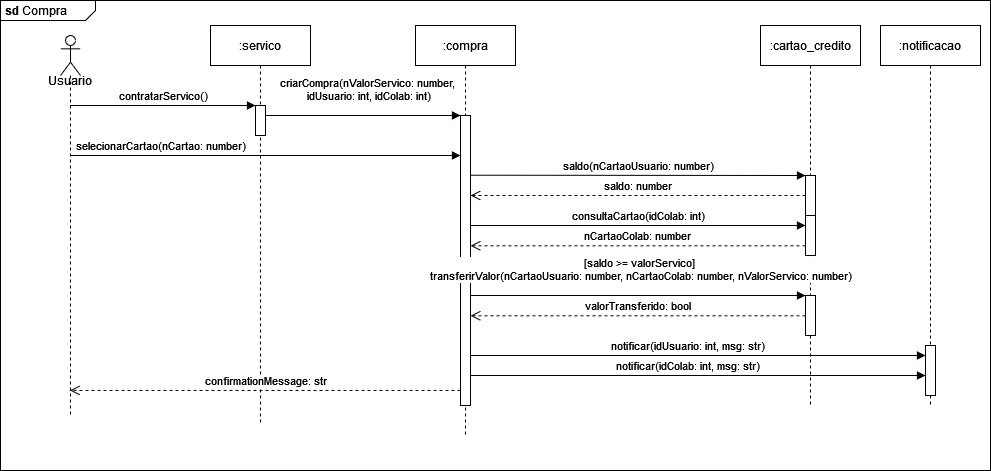

The diagram above was exported from draw.io. Its source (the exported page's mxGraphModel, read from the mxfile embedded in the PNG):
<mxGraphModel dx="1039" dy="528" grid="1" gridSize="10" guides="1" tooltips="1" connect="1" arrows="1" fold="1" page="1" pageScale="1" pageWidth="850" pageHeight="1100" math="0" shadow="0">
  <root>
    <mxCell id="0" />
    <mxCell id="1" parent="0" />
    <mxCell id="w-0Neml-zDanBrWMurLR-33" value="&lt;p style=&quot;margin:0px;margin-top:4px;margin-left:5px;text-align:left;&quot;&gt;&lt;b&gt;sd&lt;/b&gt; Compra&lt;br&gt;&lt;/p&gt;" style="html=1;shape=mxgraph.sysml.package;overflow=fill;labelX=95;align=left;spacingLeft=5;verticalAlign=top;spacingTop=-3;" parent="1" vertex="1">
      <mxGeometry x="10" y="15" width="990" height="470" as="geometry" />
    </mxCell>
    <mxCell id="aM9ryv3xv72pqoxQDRHE-5" value=":servico" style="shape=umlLifeline;perimeter=lifelinePerimeter;whiteSpace=wrap;html=1;container=0;dropTarget=0;collapsible=0;recursiveResize=0;outlineConnect=0;portConstraint=eastwest;newEdgeStyle={&quot;edgeStyle&quot;:&quot;elbowEdgeStyle&quot;,&quot;elbow&quot;:&quot;vertical&quot;,&quot;curved&quot;:0,&quot;rounded&quot;:0};" parent="1" vertex="1">
      <mxGeometry x="220" y="40" width="100" height="400" as="geometry" />
    </mxCell>
    <mxCell id="aM9ryv3xv72pqoxQDRHE-6" value="" style="html=1;points=[];perimeter=orthogonalPerimeter;outlineConnect=0;targetShapes=umlLifeline;portConstraint=eastwest;newEdgeStyle={&quot;edgeStyle&quot;:&quot;elbowEdgeStyle&quot;,&quot;elbow&quot;:&quot;vertical&quot;,&quot;curved&quot;:0,&quot;rounded&quot;:0};" parent="aM9ryv3xv72pqoxQDRHE-5" vertex="1">
      <mxGeometry x="45" y="80" width="10" height="30" as="geometry" />
    </mxCell>
    <mxCell id="aM9ryv3xv72pqoxQDRHE-7" value="&lt;div&gt;contratarServico()&lt;/div&gt;" style="html=1;verticalAlign=bottom;endArrow=block;edgeStyle=elbowEdgeStyle;elbow=vertical;curved=0;rounded=0;" parent="1" source="w-0Neml-zDanBrWMurLR-34" target="aM9ryv3xv72pqoxQDRHE-6" edge="1">
      <mxGeometry relative="1" as="geometry">
        <mxPoint x="95" y="120" as="sourcePoint" />
        <Array as="points">
          <mxPoint x="180" y="120" />
        </Array>
      </mxGeometry>
    </mxCell>
    <mxCell id="w-0Neml-zDanBrWMurLR-2" value="&lt;div&gt;:compra&lt;/div&gt;" style="shape=umlLifeline;perimeter=lifelinePerimeter;whiteSpace=wrap;html=1;container=0;dropTarget=0;collapsible=0;recursiveResize=0;outlineConnect=0;portConstraint=eastwest;newEdgeStyle={&quot;edgeStyle&quot;:&quot;elbowEdgeStyle&quot;,&quot;elbow&quot;:&quot;vertical&quot;,&quot;curved&quot;:0,&quot;rounded&quot;:0};" parent="1" vertex="1">
      <mxGeometry x="425" y="40" width="100" height="410" as="geometry" />
    </mxCell>
    <mxCell id="w-0Neml-zDanBrWMurLR-3" value="" style="html=1;points=[];perimeter=orthogonalPerimeter;outlineConnect=0;targetShapes=umlLifeline;portConstraint=eastwest;newEdgeStyle={&quot;edgeStyle&quot;:&quot;elbowEdgeStyle&quot;,&quot;elbow&quot;:&quot;vertical&quot;,&quot;curved&quot;:0,&quot;rounded&quot;:0};" parent="w-0Neml-zDanBrWMurLR-2" vertex="1">
      <mxGeometry x="45" y="90" width="10" height="290" as="geometry" />
    </mxCell>
    <mxCell id="w-0Neml-zDanBrWMurLR-12" value="&lt;div&gt;criarCompra(nValorServico: number,&amp;nbsp;&lt;/div&gt;&lt;div&gt;idUsuario: int, idColab: int)&lt;/div&gt;" style="html=1;verticalAlign=bottom;endArrow=block;edgeStyle=elbowEdgeStyle;elbow=vertical;curved=0;rounded=0;" parent="1" source="aM9ryv3xv72pqoxQDRHE-6" target="w-0Neml-zDanBrWMurLR-3" edge="1">
      <mxGeometry x="0.0556" y="10" relative="1" as="geometry">
        <mxPoint x="280" y="130" as="sourcePoint" />
        <Array as="points">
          <mxPoint x="365" y="130" />
        </Array>
        <mxPoint x="450" y="130" as="targetPoint" />
        <mxPoint as="offset" />
      </mxGeometry>
    </mxCell>
    <mxCell id="w-0Neml-zDanBrWMurLR-13" value="&lt;div&gt;:cartao_credito&lt;/div&gt;" style="shape=umlLifeline;perimeter=lifelinePerimeter;whiteSpace=wrap;html=1;container=0;dropTarget=0;collapsible=0;recursiveResize=0;outlineConnect=0;portConstraint=eastwest;newEdgeStyle={&quot;edgeStyle&quot;:&quot;elbowEdgeStyle&quot;,&quot;elbow&quot;:&quot;vertical&quot;,&quot;curved&quot;:0,&quot;rounded&quot;:0};" parent="1" vertex="1">
      <mxGeometry x="770" y="40" width="100" height="380" as="geometry" />
    </mxCell>
    <mxCell id="w-0Neml-zDanBrWMurLR-14" value="" style="html=1;points=[];perimeter=orthogonalPerimeter;outlineConnect=0;targetShapes=umlLifeline;portConstraint=eastwest;newEdgeStyle={&quot;edgeStyle&quot;:&quot;elbowEdgeStyle&quot;,&quot;elbow&quot;:&quot;vertical&quot;,&quot;curved&quot;:0,&quot;rounded&quot;:0};" parent="w-0Neml-zDanBrWMurLR-13" vertex="1">
      <mxGeometry x="45" y="150" width="10" height="40" as="geometry" />
    </mxCell>
    <mxCell id="w-0Neml-zDanBrWMurLR-30" value="" style="html=1;points=[];perimeter=orthogonalPerimeter;outlineConnect=0;targetShapes=umlLifeline;portConstraint=eastwest;newEdgeStyle={&quot;edgeStyle&quot;:&quot;elbowEdgeStyle&quot;,&quot;elbow&quot;:&quot;vertical&quot;,&quot;curved&quot;:0,&quot;rounded&quot;:0};" parent="w-0Neml-zDanBrWMurLR-13" vertex="1">
      <mxGeometry x="45" y="270" width="10" height="40" as="geometry" />
    </mxCell>
    <mxCell id="w-0Neml-zDanBrWMurLR-15" value="saldo(nCartaoUsuario: number)" style="html=1;verticalAlign=bottom;endArrow=block;edgeStyle=elbowEdgeStyle;elbow=vertical;curved=0;rounded=0;" parent="1" target="w-0Neml-zDanBrWMurLR-14" edge="1">
      <mxGeometry relative="1" as="geometry">
        <mxPoint x="480" y="189.71" as="sourcePoint" />
        <Array as="points">
          <mxPoint x="820" y="190" />
        </Array>
        <mxPoint x="810" y="190" as="targetPoint" />
      </mxGeometry>
    </mxCell>
    <mxCell id="w-0Neml-zDanBrWMurLR-16" value="saldo: number" style="html=1;verticalAlign=bottom;endArrow=open;dashed=1;endSize=8;curved=0;rounded=0;" parent="1" source="w-0Neml-zDanBrWMurLR-14" edge="1">
      <mxGeometry relative="1" as="geometry">
        <mxPoint x="810" y="210" as="sourcePoint" />
        <mxPoint x="480" y="210" as="targetPoint" />
      </mxGeometry>
    </mxCell>
    <mxCell id="w-0Neml-zDanBrWMurLR-17" value="&lt;div&gt;[saldo &amp;gt;= valorServico]&amp;nbsp;&lt;/div&gt;&lt;div&gt;transferirValor(nCartaoUsuario: number, nCartaoColab: number, nValorServico: number)&lt;/div&gt;" style="html=1;verticalAlign=bottom;endArrow=block;edgeStyle=elbowEdgeStyle;elbow=vertical;curved=0;rounded=0;" parent="1" edge="1">
      <mxGeometry x="0.0704" y="10" relative="1" as="geometry">
        <mxPoint x="480" y="290" as="sourcePoint" />
        <Array as="points">
          <mxPoint x="700" y="310" />
          <mxPoint x="570" y="290" />
        </Array>
        <mxPoint x="815" y="310" as="targetPoint" />
        <mxPoint as="offset" />
      </mxGeometry>
    </mxCell>
    <mxCell id="w-0Neml-zDanBrWMurLR-21" value="consultaCartao(idColab: int)" style="html=1;verticalAlign=bottom;endArrow=block;edgeStyle=elbowEdgeStyle;elbow=vertical;curved=0;rounded=0;" parent="1" target="w-0Neml-zDanBrWMurLR-28" edge="1">
      <mxGeometry relative="1" as="geometry">
        <mxPoint x="480" y="240" as="sourcePoint" />
        <Array as="points">
          <mxPoint x="550" y="240" />
        </Array>
        <mxPoint x="810" y="240" as="targetPoint" />
      </mxGeometry>
    </mxCell>
    <mxCell id="w-0Neml-zDanBrWMurLR-22" value="nCartaoColab: number" style="html=1;verticalAlign=bottom;endArrow=open;dashed=1;endSize=8;curved=0;rounded=0;" parent="1" source="w-0Neml-zDanBrWMurLR-28" edge="1">
      <mxGeometry relative="1" as="geometry">
        <mxPoint x="820" y="260" as="sourcePoint" />
        <mxPoint x="480" y="260.28999999999996" as="targetPoint" />
      </mxGeometry>
    </mxCell>
    <mxCell id="w-0Neml-zDanBrWMurLR-23" value="valorTransferido: bool" style="html=1;verticalAlign=bottom;endArrow=open;dashed=1;endSize=8;curved=0;rounded=0;" parent="1" source="w-0Neml-zDanBrWMurLR-30" edge="1">
      <mxGeometry relative="1" as="geometry">
        <mxPoint x="810" y="330" as="sourcePoint" />
        <mxPoint x="480" y="330.28999999999996" as="targetPoint" />
      </mxGeometry>
    </mxCell>
    <mxCell id="w-0Neml-zDanBrWMurLR-24" value=":notificacao" style="shape=umlLifeline;perimeter=lifelinePerimeter;whiteSpace=wrap;html=1;container=0;dropTarget=0;collapsible=0;recursiveResize=0;outlineConnect=0;portConstraint=eastwest;newEdgeStyle={&quot;edgeStyle&quot;:&quot;elbowEdgeStyle&quot;,&quot;elbow&quot;:&quot;vertical&quot;,&quot;curved&quot;:0,&quot;rounded&quot;:0};" parent="1" vertex="1">
      <mxGeometry x="890" y="40" width="100" height="380" as="geometry" />
    </mxCell>
    <mxCell id="w-0Neml-zDanBrWMurLR-25" value="" style="html=1;points=[];perimeter=orthogonalPerimeter;outlineConnect=0;targetShapes=umlLifeline;portConstraint=eastwest;newEdgeStyle={&quot;edgeStyle&quot;:&quot;elbowEdgeStyle&quot;,&quot;elbow&quot;:&quot;vertical&quot;,&quot;curved&quot;:0,&quot;rounded&quot;:0};" parent="w-0Neml-zDanBrWMurLR-24" vertex="1">
      <mxGeometry x="45" y="320" width="10" height="50" as="geometry" />
    </mxCell>
    <mxCell id="w-0Neml-zDanBrWMurLR-26" value="&lt;div&gt;notificar(idUsuario: int, msg: str)&lt;br&gt;&lt;/div&gt;" style="html=1;verticalAlign=bottom;endArrow=block;edgeStyle=elbowEdgeStyle;elbow=vertical;curved=0;rounded=0;" parent="1" target="w-0Neml-zDanBrWMurLR-25" edge="1">
      <mxGeometry x="-0.0017" relative="1" as="geometry">
        <mxPoint x="480" y="350" as="sourcePoint" />
        <Array as="points">
          <mxPoint x="700" y="370" />
          <mxPoint x="570" y="350" />
        </Array>
        <mxPoint x="930" y="370" as="targetPoint" />
        <mxPoint as="offset" />
      </mxGeometry>
    </mxCell>
    <mxCell id="w-0Neml-zDanBrWMurLR-27" value="&lt;div&gt;notificar(idColab: int, msg: str)&lt;br&gt;&lt;/div&gt;" style="html=1;verticalAlign=bottom;endArrow=block;edgeStyle=elbowEdgeStyle;elbow=vertical;curved=0;rounded=0;" parent="1" target="w-0Neml-zDanBrWMurLR-25" edge="1">
      <mxGeometry x="-0.0017" relative="1" as="geometry">
        <mxPoint x="480" y="370" as="sourcePoint" />
        <Array as="points">
          <mxPoint x="700" y="390" />
          <mxPoint x="570" y="370" />
        </Array>
        <mxPoint x="930" y="390" as="targetPoint" />
        <mxPoint as="offset" />
      </mxGeometry>
    </mxCell>
    <mxCell id="w-0Neml-zDanBrWMurLR-29" value="" style="html=1;verticalAlign=bottom;endArrow=open;dashed=1;endSize=8;curved=0;rounded=0;" parent="1" target="w-0Neml-zDanBrWMurLR-28" edge="1">
      <mxGeometry relative="1" as="geometry">
        <mxPoint x="820" y="260" as="sourcePoint" />
        <mxPoint x="480" y="260.28999999999996" as="targetPoint" />
      </mxGeometry>
    </mxCell>
    <mxCell id="w-0Neml-zDanBrWMurLR-28" value="" style="html=1;points=[];perimeter=orthogonalPerimeter;outlineConnect=0;targetShapes=umlLifeline;portConstraint=eastwest;newEdgeStyle={&quot;edgeStyle&quot;:&quot;elbowEdgeStyle&quot;,&quot;elbow&quot;:&quot;vertical&quot;,&quot;curved&quot;:0,&quot;rounded&quot;:0};" parent="1" vertex="1">
      <mxGeometry x="815" y="230" width="10" height="40" as="geometry" />
    </mxCell>
    <mxCell id="w-0Neml-zDanBrWMurLR-31" value="confirmationMessage: str" style="html=1;verticalAlign=bottom;endArrow=open;dashed=1;endSize=8;curved=0;rounded=0;exitX=0;exitY=0.948;exitDx=0;exitDy=0;exitPerimeter=0;" parent="1" source="w-0Neml-zDanBrWMurLR-3" target="w-0Neml-zDanBrWMurLR-34" edge="1">
      <mxGeometry relative="1" as="geometry">
        <mxPoint x="465" y="400" as="sourcePoint" />
        <mxPoint x="95" y="400" as="targetPoint" />
      </mxGeometry>
    </mxCell>
    <mxCell id="w-0Neml-zDanBrWMurLR-34" value="" style="shape=umlLifeline;perimeter=lifelinePerimeter;whiteSpace=wrap;html=1;container=1;dropTarget=0;collapsible=0;recursiveResize=0;outlineConnect=0;portConstraint=eastwest;newEdgeStyle={&quot;curved&quot;:0,&quot;rounded&quot;:0};participant=umlActor;size=40;" parent="1" vertex="1">
      <mxGeometry x="70" y="50" width="20" height="380" as="geometry" />
    </mxCell>
    <mxCell id="w-0Neml-zDanBrWMurLR-35" value="selecionarCartao(nCartao: number)" style="html=1;verticalAlign=bottom;endArrow=block;edgeStyle=elbowEdgeStyle;elbow=vertical;curved=0;rounded=0;" parent="1" target="w-0Neml-zDanBrWMurLR-3" edge="1">
      <mxGeometry x="-0.5385" relative="1" as="geometry">
        <mxPoint x="80" y="170" as="sourcePoint" />
        <Array as="points">
          <mxPoint x="180" y="170" />
        </Array>
        <mxPoint x="265" y="170" as="targetPoint" />
        <mxPoint as="offset" />
      </mxGeometry>
    </mxCell>
    <mxCell id="w-0Neml-zDanBrWMurLR-36" value="Usuario" style="text;strokeColor=none;align=center;fillColor=none;html=1;verticalAlign=middle;whiteSpace=wrap;rounded=0;" parent="1" vertex="1">
      <mxGeometry x="50" y="80" width="60" height="30" as="geometry" />
    </mxCell>
  </root>
</mxGraphModel>